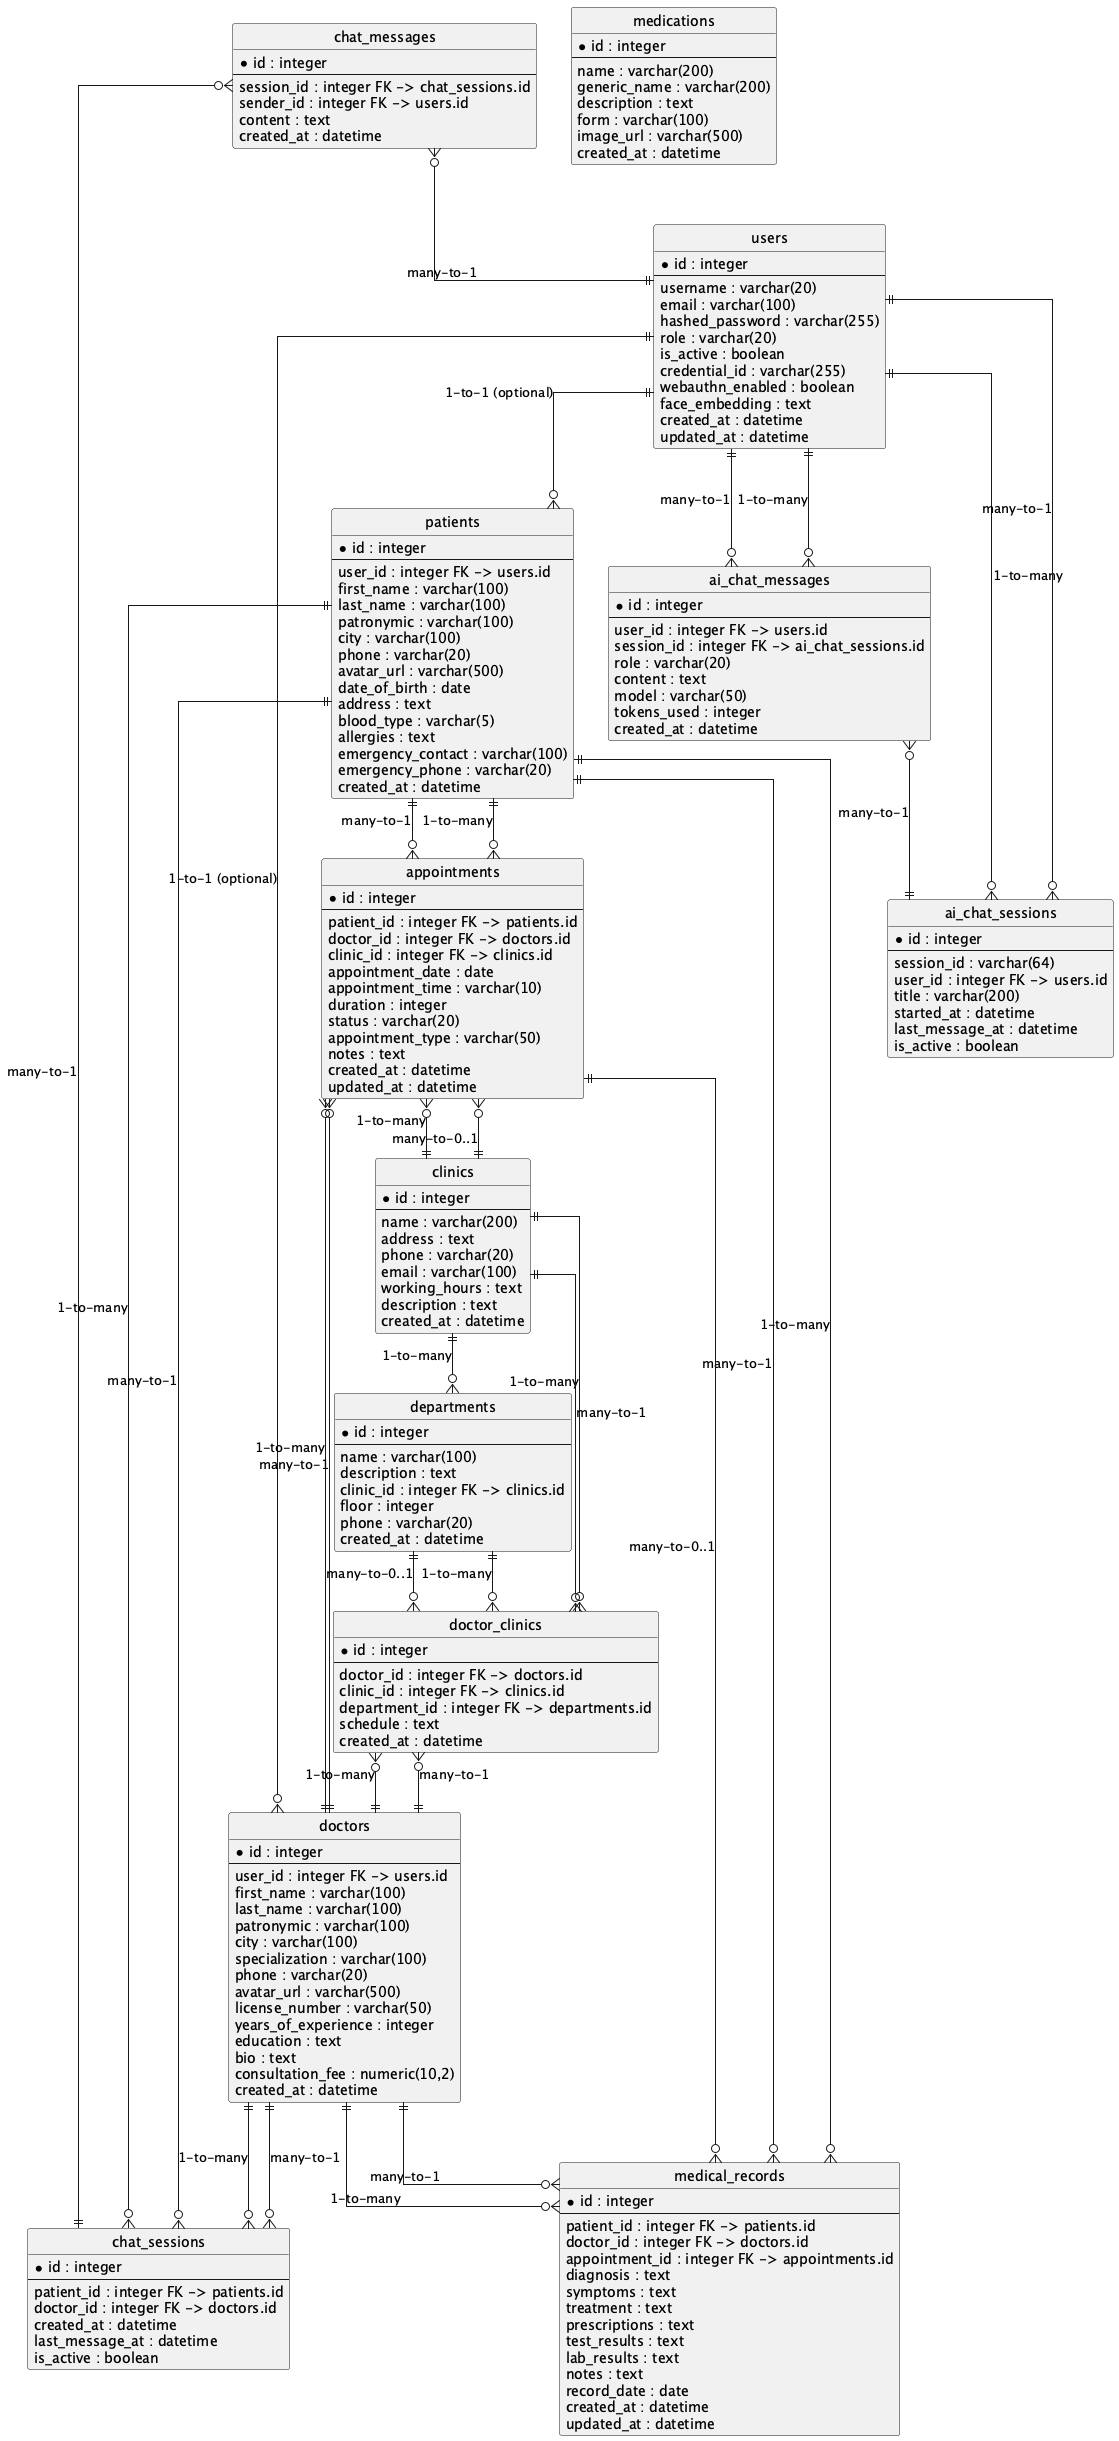

The diagram above was rendered by PlantUML. Its source (embedded in the PNG):
@startuml ER_Diagram
hide circle
skinparam linetype ortho

' Entities: users
entity users {
  * id : integer
  --
    username : varchar(20)
    email : varchar(100)
    hashed_password : varchar(255)
    role : varchar(20)
    is_active : boolean
    credential_id : varchar(255)
    webauthn_enabled : boolean
    face_embedding : text
    created_at : datetime
    updated_at : datetime
}

' patients
entity patients {
  * id : integer
  --
    user_id : integer FK -> users.id
    first_name : varchar(100)
    last_name : varchar(100)
    patronymic : varchar(100)
    city : varchar(100)
    phone : varchar(20)
    avatar_url : varchar(500)
    date_of_birth : date
    address : text
    blood_type : varchar(5)
    allergies : text
    emergency_contact : varchar(100)
    emergency_phone : varchar(20)
    created_at : datetime
}

' doctors
entity doctors {
  * id : integer
  --
    user_id : integer FK -> users.id
    first_name : varchar(100)
    last_name : varchar(100)
    patronymic : varchar(100)
    city : varchar(100)
    specialization : varchar(100)
    phone : varchar(20)
    avatar_url : varchar(500)
    license_number : varchar(50)
    years_of_experience : integer
    education : text
    bio : text
    consultation_fee : numeric(10,2)
    created_at : datetime
}

' clinics
entity clinics {
  * id : integer
  --
    name : varchar(200)
    address : text
    phone : varchar(20)
    email : varchar(100)
    working_hours : text
    description : text
    created_at : datetime
}

' departments
entity departments {
  * id : integer
  --
    name : varchar(100)
    description : text
    clinic_id : integer FK -> clinics.id
    floor : integer
    phone : varchar(20)
    created_at : datetime
}

' doctor_clinics (join table)
entity doctor_clinics {
  * id : integer
  --
    doctor_id : integer FK -> doctors.id
    clinic_id : integer FK -> clinics.id
    department_id : integer FK -> departments.id
    schedule : text
    created_at : datetime
}

' appointments
entity appointments {
  * id : integer
  --
    patient_id : integer FK -> patients.id
    doctor_id : integer FK -> doctors.id
    clinic_id : integer FK -> clinics.id
    appointment_date : date
    appointment_time : varchar(10)
    duration : integer
    status : varchar(20)
    appointment_type : varchar(50)
    notes : text
    created_at : datetime
    updated_at : datetime
}

' medical_records
entity medical_records {
  * id : integer
  --
    patient_id : integer FK -> patients.id
    doctor_id : integer FK -> doctors.id
    appointment_id : integer FK -> appointments.id
    diagnosis : text
    symptoms : text
    treatment : text
    prescriptions : text
    test_results : text
    lab_results : text
    notes : text
    record_date : date
    created_at : datetime
    updated_at : datetime
}

' AI chat
entity ai_chat_sessions {
  * id : integer
  --
    session_id : varchar(64)
    user_id : integer FK -> users.id
    title : varchar(200)
    started_at : datetime
    last_message_at : datetime
    is_active : boolean
}

entity ai_chat_messages {
  * id : integer
  --
    user_id : integer FK -> users.id
    session_id : integer FK -> ai_chat_sessions.id
    role : varchar(20)
    content : text
    model : varchar(50)
    tokens_used : integer
    created_at : datetime
}

' Chat sessions/messages
entity chat_sessions {
  * id : integer
  --
    patient_id : integer FK -> patients.id
    doctor_id : integer FK -> doctors.id
    created_at : datetime
    last_message_at : datetime
    is_active : boolean
}

entity chat_messages {
  * id : integer
  --
    session_id : integer FK -> chat_sessions.id
    sender_id : integer FK -> users.id
    content : text
    created_at : datetime
}

' medications
entity medications {
  * id : integer
  --
    name : varchar(200)
    generic_name : varchar(200)
    description : text
    form : varchar(100)
    image_url : varchar(500)
    created_at : datetime
}

' Relationships (crow's foot style)
users ||--o{ patients : "1-to-1 (optional)"
users ||--o{ doctors : "1-to-1 (optional)"
users ||--o{ ai_chat_sessions : "1-to-many"
users ||--o{ ai_chat_messages : "1-to-many"

patients ||--o{ medical_records : "1-to-many"
patients ||--o{ appointments : "1-to-many"
patients ||--o{ chat_sessions : "1-to-many"

doctors ||--o{ appointments : "1-to-many"
doctors ||--o{ medical_records : "1-to-many"
doctors ||--o{ doctor_clinics : "1-to-many"
doctors ||--o{ chat_sessions : "1-to-many"

clinics ||--o{ departments : "1-to-many"
clinics ||--o{ doctor_clinics : "1-to-many"
clinics ||--o{ appointments : "1-to-many"

departments ||--o{ doctor_clinics : "1-to-many"

doctor_clinics }o--|| doctors : "many-to-1"
doctor_clinics }o--|| clinics : "many-to-1"
doctor_clinics }o--|| departments : "many-to-0..1"

appointments }o--|| patients : "many-to-1"
appointments }o--|| doctors : "many-to-1"
appointments }o--|| clinics : "many-to-0..1"

medical_records }o--|| patients : "many-to-1"
medical_records }o--|| doctors : "many-to-1"
medical_records }o--|| appointments : "many-to-0..1"

ai_chat_sessions }o--|| users : "many-to-1"
ai_chat_messages }o--|| users : "many-to-1"
ai_chat_messages }o--|| ai_chat_sessions : "many-to-1"

chat_sessions }o--|| patients : "many-to-1"
chat_sessions }o--|| doctors : "many-to-1"
chat_messages }o--|| chat_sessions : "many-to-1"
chat_messages }o--|| users : "many-to-1"

@enduml